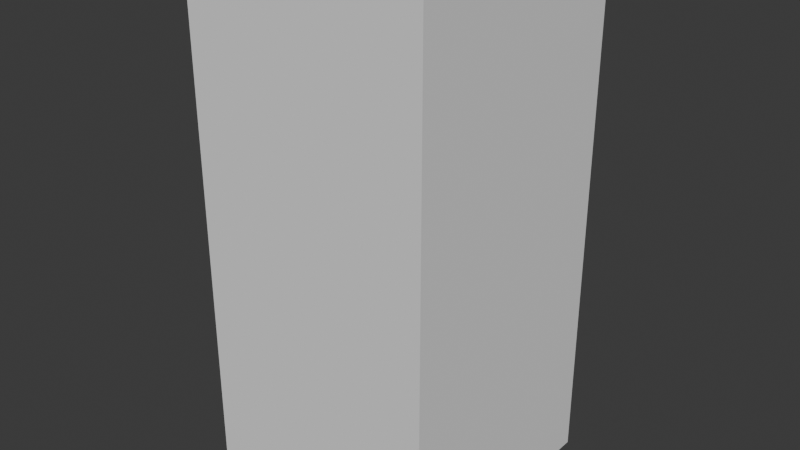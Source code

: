 # Source: brachiosaurus.blend  (saved by Blender 4.4.32; exported with 4.5.12 LTS)
import bpy
from mathutils import Matrix  # noqa: F401  (used for matrix-valued properties, if any)

bpy.ops.wm.read_factory_settings(use_empty=True)
scene = bpy.context.scene
scene.name = 'Scene'

# ---- collections
col_brachiosaurus = bpy.data.collections.new('brachiosaurus'); scene.collection.children.link(col_brachiosaurus)
col_brachiosaurus_001 = bpy.data.collections.new('brachiosaurus.001'); col_brachiosaurus.children.link(col_brachiosaurus_001)

# ---- materials (node trees are filled in below, after node groups)
mat_brachiosaurus = bpy.data.materials.new('brachiosaurus')

# ---- material node trees

# ---- world
world_world = bpy.data.worlds.new('World'); scene.world = world_world
world_world.use_nodes = True; world_world.node_tree.nodes.clear()
_N = world_world.node_tree.nodes; _L = world_world.node_tree.links
n0 = _N.new('ShaderNodeOutputWorld'); n0.name = 'World Output'; n0.location = (300, 300)
n1 = _N.new('ShaderNodeBackground'); n1.name = 'Background'; n1.location = (10, 300)
n1.inputs[0].default_value = (0.05088, 0.05088, 0.05088, 1.0)
_L.new(n1.outputs[0], n0.inputs[0])
n0.is_active_output = True
world_world.color = (0.05088, 0.05088, 0.05088)
world_world.sun_shadow_jitter_overblur = 0.0

# ---- meshes
me_cube_001 = bpy.data.meshes.new('Cube.001')
me_cube_001.from_pydata([(-1.0, -1.0, -1.0), (-1.0, -1.0, 1.0), (-1.0, 1.0, -1.0), (-1.0, 1.0, 1.0), (1.0, -1.0, -1.0), (1.0, -1.0, 1.0), (1.0, 1.0, -1.0), (1.0, 1.0, 1.0)], [], [(0, 1, 3, 2), (2, 3, 7, 6), (6, 7, 5, 4), (4, 5, 1, 0), (2, 6, 4, 0), (7, 3, 1, 5)])
_uv = me_cube_001.uv_layers.new(name='UVMap')
_uv.uv.foreach_set('vector', [0.375, 0.0, 0.625, 0.0, 0.625, 0.25, 0.375, 0.25, 0.375, 0.25, 0.625, 0.25, 0.625, 0.5, 0.375, 0.5, 0.375, 0.5, 0.625, 0.5, 0.625, 0.75, 0.375, 0.75, 0.375, 0.75, 0.625, 0.75, 0.625, 1.0, 0.375, 1.0, 0.125, 0.5, 0.375, 0.5, 0.375, 0.75, 0.125, 0.75, 0.625, 0.5, 0.875, 0.5, 0.875, 0.75, 0.625, 0.75])
me_cube_001.update()
me_scene = bpy.data.meshes.new('Scene')
me_scene.from_pydata([], [], [])
me_scene.materials.append(None)
me_scene.update()
arm_root_m = bpy.data.armatures.new('Root_M')  # bones are not reproduced

# ---- objects
ob_collision = bpy.data.objects.new('COLLISION', me_cube_001)
ob_armature = bpy.data.objects.new('Armature', arm_root_m)
ob_brachiosaurus_001 = bpy.data.objects.new('brachiosaurus.001', me_scene)

# ---- transforms, parenting, visibility, modifiers, constraints
ob_collision.location = (-0.3679, -0.4582, 6.317)
ob_collision.scale = (3.0, 3.0, 6.342)
ob_collision.display_type = 'BOUNDS'
ob_collision.display_bounds_type = 'CYLINDER'
ob_armature.location = (1.783e-16, 0.0, 0.0)
ob_armature.scale = (0.01, 0.01, 0.01)
ob_brachiosaurus_001.parent = ob_armature
ob_brachiosaurus_001.matrix_parent_inverse = Matrix(((100.0, -0.0, 0.0, -1.783e-14), (-0.0, 100.0, -0.0, 0.0), (0.0, -0.0, 100.0, -0.0), (-0.0, 0.0, -0.0, 1.0)))
ob_brachiosaurus_001.location = (-1.345, 4.452e-07, 5.896)
ob_brachiosaurus_001.rotation_euler = (4.287, 7.084e-08, 1.571)
ob_brachiosaurus_001.scale = (1.0, 1.0, 1.0)
ob_brachiosaurus_001.color = (0.8, 0.8, 0.8, 1.0)
ob_brachiosaurus_001.material_slots[0].link = 'OBJECT'; ob_brachiosaurus_001.material_slots[0].material = mat_brachiosaurus
_m = ob_brachiosaurus_001.modifiers.new('Root_M', 'ARMATURE')
_m.object = ob_armature

# ---- collection membership
col_brachiosaurus.objects.link(ob_collision)
col_brachiosaurus_001.objects.link(ob_armature)
col_brachiosaurus_001.objects.link(ob_brachiosaurus_001)

# ---- scene / render settings (as saved in the file)
scene.frame_start = 1; scene.frame_end = 250; scene.frame_set(1)
scene.render.engine = 'BLENDER_EEVEE_NEXT'
bpy.context.view_layer.update()

# ---- added for rendering (the .blend has no active camera and no usable light): camera, sun
cam_auto = bpy.data.cameras.new('AutoCamera')
cam_auto.lens = 50.0
cam_auto.sensor_width = 36.0
cam_auto.clip_end = 1000.0
ob_auto_camera = bpy.data.objects.new('AutoCamera', cam_auto)
scene.collection.objects.link(ob_auto_camera)
ob_auto_camera.location = (13.7509, -17.4009, 17.6117)
ob_auto_camera.rotation_euler = (1.09748, -7.21219e-08, 0.694738)
scene.camera = ob_auto_camera
light_auto_sun = bpy.data.lights.new('AutoSun', 'SUN')
light_auto_sun.energy = 3.0
light_auto_sun.angle = 0.0523599
ob_auto_sun = bpy.data.objects.new('AutoSun', light_auto_sun)
scene.collection.objects.link(ob_auto_sun)
ob_auto_sun.rotation_euler = (0.872665, 0.174533, 0.523599)
bpy.context.view_layer.update()
